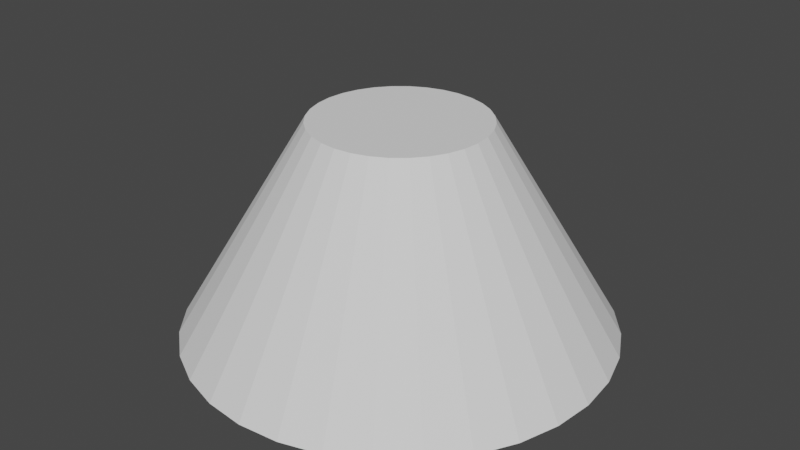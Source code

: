 # Source: untitled.blend  (saved by Blender 2.82.7; exported with 4.5.12 LTS)
import bpy
from mathutils import Matrix  # noqa: F401  (used for matrix-valued properties, if any)

bpy.ops.wm.read_factory_settings(use_empty=True)
scene = bpy.context.scene
scene.name = 'Scene'

# ---- collections
col_collection = bpy.data.collections.new('Collection'); scene.collection.children.link(col_collection)

# ---- world
world_world = bpy.data.worlds.new('World'); scene.world = world_world
world_world.use_nodes = True; world_world.node_tree.nodes.clear()
_N = world_world.node_tree.nodes; _L = world_world.node_tree.links
n0 = _N.new('ShaderNodeOutputWorld'); n0.name = 'World Output'; n0.location = (300, 300)
n1 = _N.new('ShaderNodeBackground'); n1.name = 'Background'; n1.location = (10, 300)
n1.inputs[0].default_value = (0.05088, 0.05088, 0.05088, 1.0)
_L.new(n1.outputs[0], n0.inputs[0])
n0.is_active_output = True
world_world.color = (0.05088, 0.05088, 0.05088)
world_world.use_sun_shadow = False
world_world.sun_shadow_jitter_overblur = 0.0

# ---- meshes
me_cylinder = bpy.data.meshes.new('Cylinder')
me_cylinder.from_pydata([(-3.385e-08, 1.285, -0.2747), (5.723e-08, 0.5181, 1.0), (0.2507, 1.26, -0.2747), (0.1011, 0.5081, 1.0), (0.4918, 1.187, -0.2747), (0.1983, 0.4786, 1.0), (0.714, 1.069, -0.2747), (0.2878, 0.4308, 1.0), (0.9087, 0.9087, -0.2747), (0.3663, 0.3663, 1.0), (1.069, 0.714, -0.2747), (0.4308, 0.2878, 1.0), (1.187, 0.4918, -0.2747), (0.4786, 0.1983, 1.0), (1.26, 0.2507, -0.2747), (0.5081, 0.1011, 1.0), (1.285, 1.577e-08, -0.2747), (0.5181, 1.765e-07, 1.0), (1.26, -0.2507, -0.2747), (0.5081, -0.1011, 1.0), (1.187, -0.4918, -0.2747), (0.4786, -0.1983, 1.0), (1.069, -0.714, -0.2747), (0.4308, -0.2878, 1.0), (0.9087, -0.9087, -0.2747), (0.3663, -0.3663, 1.0), (0.714, -1.069, -0.2747), (0.2878, -0.4308, 1.0), (0.4918, -1.187, -0.2747), (0.1983, -0.4786, 1.0), (0.2507, -1.26, -0.2747), (0.1011, -0.5081, 1.0), (-4.526e-07, -1.285, -0.2747), (-1.116e-07, -0.5181, 1.0), (-0.2507, -1.26, -0.2747), (-0.1011, -0.5081, 1.0), (-0.4918, -1.187, -0.2747), (-0.1983, -0.4786, 1.0), (-0.714, -1.069, -0.2747), (-0.2878, -0.4308, 1.0), (-0.9087, -0.9087, -0.2747), (-0.3663, -0.3663, 1.0), (-1.069, -0.714, -0.2747), (-0.4308, -0.2878, 1.0), (-1.187, -0.4918, -0.2747), (-0.4786, -0.1983, 1.0), (-1.26, -0.2507, -0.2747), (-0.5081, -0.1011, 1.0), (-1.285, 1.16e-06, -0.2747), (-0.5181, 6.376e-07, 1.0), (-1.26, 0.2507, -0.2747), (-0.5081, 0.1011, 1.0), (-1.187, 0.4918, -0.2747), (-0.4786, 0.1983, 1.0), (-1.069, 0.714, -0.2747), (-0.4308, 0.2878, 1.0), (-0.9087, 0.9087, -0.2747), (-0.3663, 0.3663, 1.0), (-0.714, 1.069, -0.2747), (-0.2878, 0.4308, 1.0), (-0.4918, 1.187, -0.2747), (-0.1983, 0.4786, 1.0), (-0.2507, 1.26, -0.2747), (-0.1011, 0.5081, 1.0)], [], [(0, 1, 3, 2), (2, 3, 5, 4), (4, 5, 7, 6), (6, 7, 9, 8), (8, 9, 11, 10), (10, 11, 13, 12), (12, 13, 15, 14), (14, 15, 17, 16), (16, 17, 19, 18), (18, 19, 21, 20), (20, 21, 23, 22), (22, 23, 25, 24), (24, 25, 27, 26), (26, 27, 29, 28), (28, 29, 31, 30), (30, 31, 33, 32), (32, 33, 35, 34), (34, 35, 37, 36), (36, 37, 39, 38), (38, 39, 41, 40), (40, 41, 43, 42), (42, 43, 45, 44), (44, 45, 47, 46), (46, 47, 49, 48), (48, 49, 51, 50), (50, 51, 53, 52), (52, 53, 55, 54), (54, 55, 57, 56), (56, 57, 59, 58), (58, 59, 61, 60), (3, 1, 63, 61, 59, 57, 55, 53, 51, 49, 47, 45, 43, 41, 39, 37, 35, 33, 31, 29, 27, 25, 23, 21, 19, 17, 15, 13, 11, 9, 7, 5), (60, 61, 63, 62), (62, 63, 1, 0), (0, 2, 4, 6, 8, 10, 12, 14, 16, 18, 20, 22, 24, 26, 28, 30, 32, 34, 36, 38, 40, 42, 44, 46, 48, 50, 52, 54, 56, 58, 60, 62)])
_uv = me_cylinder.uv_layers.new(name='UVMap')
_uv.uv.foreach_set('vector', [1.0, 0.5, 1.0, 1.0, 0.9688, 1.0, 0.9688, 0.5, 0.9688, 0.5, 0.9688, 1.0, 0.9375, 1.0, 0.9375, 0.5, 0.9375, 0.5, 0.9375, 1.0, 0.9062, 1.0, 0.9062, 0.5, 0.9062, 0.5, 0.9062, 1.0, 0.875, 1.0, 0.875, 0.5, 0.875, 0.5, 0.875, 1.0, 0.8438, 1.0, 0.8438, 0.5, 0.8438, 0.5, 0.8438, 1.0, 0.8125, 1.0, 0.8125, 0.5, 0.8125, 0.5, 0.8125, 1.0, 0.7812, 1.0, 0.7812, 0.5, 0.7812, 0.5, 0.7812, 1.0, 0.75, 1.0, 0.75, 0.5, 0.75, 0.5, 0.75, 1.0, 0.7188, 1.0, 0.7188, 0.5, 0.7188, 0.5, 0.7188, 1.0, 0.6875, 1.0, 0.6875, 0.5, 0.6875, 0.5, 0.6875, 1.0, 0.6562, 1.0, 0.6562, 0.5, 0.6562, 0.5, 0.6562, 1.0, 0.625, 1.0, 0.625, 0.5, 0.625, 0.5, 0.625, 1.0, 0.5938, 1.0, 0.5938, 0.5, 0.5938, 0.5, 0.5938, 1.0, 0.5625, 1.0, 0.5625, 0.5, 0.5625, 0.5, 0.5625, 1.0, 0.5312, 1.0, 0.5312, 0.5, 0.5312, 0.5, 0.5312, 1.0, 0.5, 1.0, 0.5, 0.5, 0.5, 0.5, 0.5, 1.0, 0.4688, 1.0, 0.4688, 0.5, 0.4688, 0.5, 0.4688, 1.0, 0.4375, 1.0, 0.4375, 0.5, 0.4375, 0.5, 0.4375, 1.0, 0.4062, 1.0, 0.4062, 0.5, 0.4062, 0.5, 0.4062, 1.0, 0.375, 1.0, 0.375, 0.5, 0.375, 0.5, 0.375, 1.0, 0.3438, 1.0, 0.3438, 0.5, 0.3438, 0.5, 0.3438, 1.0, 0.3125, 1.0, 0.3125, 0.5, 0.3125, 0.5, 0.3125, 1.0, 0.2812, 1.0, 0.2812, 0.5, 0.2812, 0.5, 0.2812, 1.0, 0.25, 1.0, 0.25, 0.5, 0.25, 0.5, 0.25, 1.0, 0.2188, 1.0, 0.2188, 0.5, 0.2188, 0.5, 0.2188, 1.0, 0.1875, 1.0, 0.1875, 0.5, 0.1875, 0.5, 0.1875, 1.0, 0.1562, 1.0, 0.1562, 0.5, 0.1562, 0.5, 0.1562, 1.0, 0.125, 1.0, 0.125, 0.5, 0.125, 0.5, 0.125, 1.0, 0.09375, 1.0, 0.09375, 0.5, 0.09375, 0.5, 0.09375, 1.0, 0.0625, 1.0, 0.0625, 0.5, 0.2968, 0.4854, 0.25, 0.49, 0.2032, 0.4854, 0.1582, 0.4717, 0.1167, 0.4496, 0.08029, 0.4197, 0.05045, 0.3833, 0.02827, 0.3418, 0.01461, 0.2968, 0.01, 0.25, 0.01461, 0.2032, 0.02827, 0.1582, 0.05045, 0.1167, 0.08029, 0.08029, 0.1167, 0.05045, 0.1582, 0.02827, 0.2032, 0.01461, 0.25, 0.01, 0.2968, 0.01461, 0.3418, 0.02827, 0.3833, 0.05045, 0.4197, 0.08029, 0.4496, 0.1167, 0.4717, 0.1582, 0.4854, 0.2032, 0.49, 0.25, 0.4854, 0.2968, 0.4717, 0.3418, 0.4496, 0.3833, 0.4197, 0.4197, 0.3833, 0.4496, 0.3418, 0.4717, 0.0625, 0.5, 0.0625, 1.0, 0.03125, 1.0, 0.03125, 0.5, 0.03125, 0.5, 0.03125, 1.0, 0.0, 1.0, 0.0, 0.5, 0.75, 0.49, 0.7968, 0.4854, 0.8418, 0.4717, 0.8833, 0.4496, 0.9197, 0.4197, 0.9496, 0.3833, 0.9717, 0.3418, 0.9854, 0.2968, 0.99, 0.25, 0.9854, 0.2032, 0.9717, 0.1582, 0.9496, 0.1167, 0.9197, 0.08029, 0.8833, 0.05045, 0.8418, 0.02827, 0.7968, 0.01461, 0.75, 0.01, 0.7032, 0.01461, 0.6582, 0.02827, 0.6167, 0.05045, 0.5803, 0.08029, 0.5504, 0.1167, 0.5283, 0.1582, 0.5146, 0.2032, 0.51, 0.25, 0.5146, 0.2968, 0.5283, 0.3418, 0.5504, 0.3833, 0.5803, 0.4197, 0.6167, 0.4496, 0.6582, 0.4717, 0.7032, 0.4854])
me_cylinder.use_remesh_fix_poles = True
me_cylinder.use_remesh_preserve_attributes = False
me_cylinder.use_mirror_vertex_groups = False
me_cylinder.update()

# ---- objects
ob_cylinder = bpy.data.objects.new('Cylinder', me_cylinder)

# ---- transforms, parenting, visibility, modifiers, constraints
ob_cylinder.location = (0.0, 0.0, 0.0)
ob_cylinder.lineart.crease_threshold = 0.0

# ---- collection membership
col_collection.objects.link(ob_cylinder)

# ---- scene / render settings (as saved in the file)
scene.frame_start = 1; scene.frame_end = 250; scene.frame_set(1)
scene.render.engine = 'BLENDER_EEVEE_NEXT'
scene.cycles.use_denoising = False
scene.cycles.samples = 128
scene.cycles.sampling_pattern = 'TABULATED_SOBOL'
scene.cycles.use_adaptive_sampling = False
scene.cycles.use_light_tree = False
scene.view_settings.view_transform = 'Filmic'
bpy.context.view_layer.update()

# ---- added for rendering (the .blend has no active camera and no usable light): camera, sun
cam_auto = bpy.data.cameras.new('AutoCamera')
cam_auto.lens = 50.0
cam_auto.sensor_width = 36.0
cam_auto.clip_end = 1000.0
ob_auto_camera = bpy.data.objects.new('AutoCamera', cam_auto)
scene.collection.objects.link(ob_auto_camera)
ob_auto_camera.location = (3.56382, -4.27659, 3.21369)
ob_auto_camera.rotation_euler = (1.09748, -7.21219e-08, 0.694738)
scene.camera = ob_auto_camera
light_auto_sun = bpy.data.lights.new('AutoSun', 'SUN')
light_auto_sun.energy = 3.0
light_auto_sun.angle = 0.0523599
ob_auto_sun = bpy.data.objects.new('AutoSun', light_auto_sun)
scene.collection.objects.link(ob_auto_sun)
ob_auto_sun.rotation_euler = (0.872665, 0.174533, 0.523599)
bpy.context.view_layer.update()
